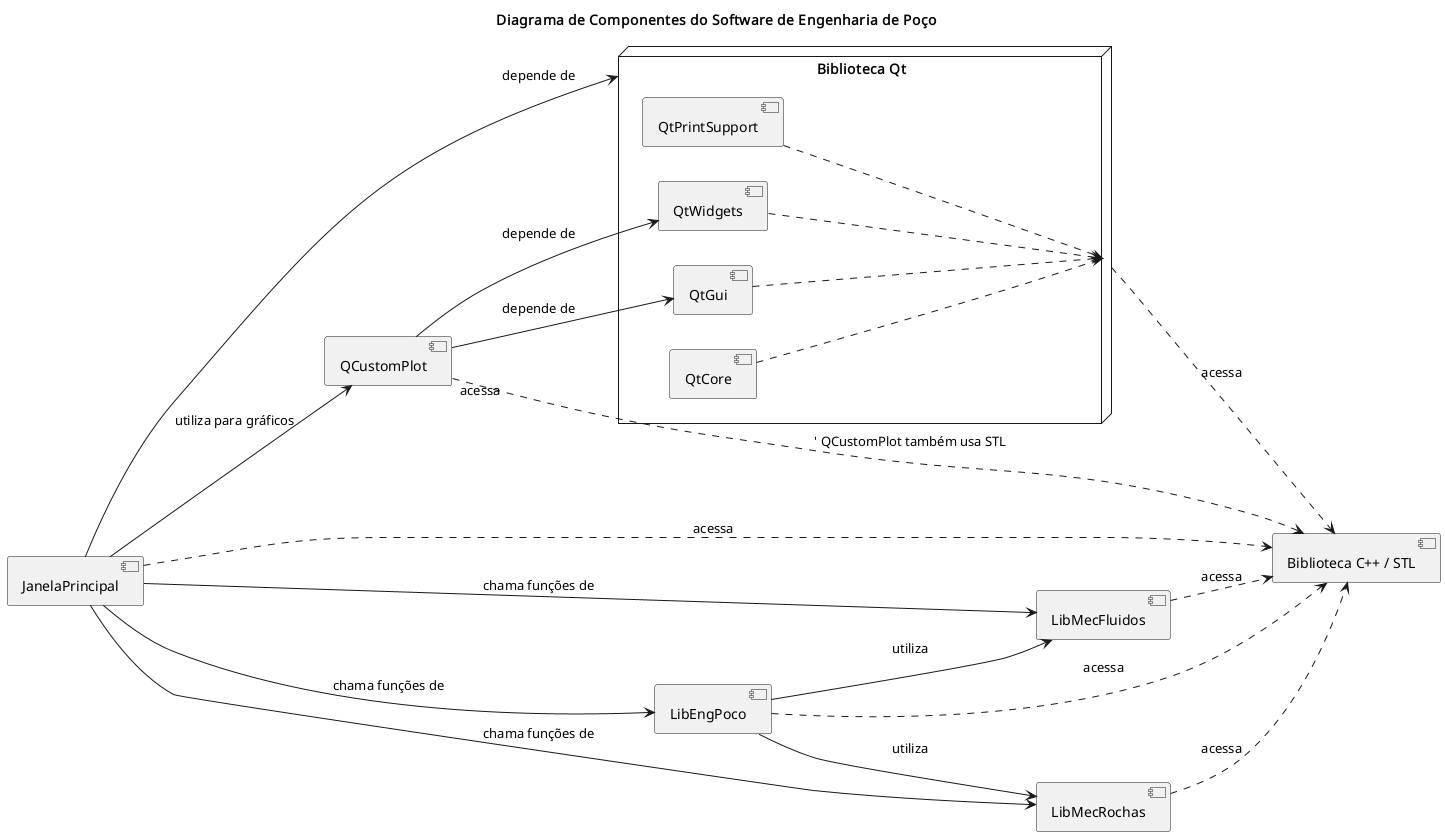

The diagram above was rendered by PlantUML. Its source (embedded in the PNG):
@startuml
left to right direction

title Diagrama de Componentes do Software de Engenharia de Poço

' Definição dos componentes principais
component "JanelaPrincipal" as JanelaPrincipal
component "LibMecFluidos" as MecFluidos
component "LibMecRochas" as MecRochas
component "LibEngPoco" as EngPoco

' Representação da Biblioteca Qt como um nó ou pacote
node "Biblioteca Qt" as QtLib {
  component "QtCore" as QtCore
  component "QtGui" as QtGui
  component "QtWidgets" as QtWidgets
  component "QtPrintSupport" as QtPrintSupport
}

' Representação da Biblioteca C++ / STL
component "Biblioteca C++ / STL" as CppSTL

' NOVO COMPONENTE: QCustomPlot
component "QCustomPlot" as QCustomPlotLib

' Dependências explícitas conforme sua solicitação
EngPoco --> MecFluidos : "utiliza"
EngPoco --> MecRochas : "utiliza"

JanelaPrincipal --> MecFluidos : "chama funções de"
JanelaPrincipal --> MecRochas : "chama funções de"
JanelaPrincipal --> EngPoco : "chama funções de"

JanelaPrincipal --> QtLib : "depende de"

' JanelaPrincipal utiliza QCustomPlot para visualização
JanelaPrincipal --> QCustomPlotLib : "utiliza para gráficos"

' QCustomPlot depende de componentes específicos do Qt
QCustomPlotLib --> QtGui : "depende de"
QCustomPlotLib --> QtWidgets : "depende de"

' Dependências dos componentes Qt
QtCore .down.> QtLib
QtGui .down.> QtLib
QtWidgets .down.> QtLib
QtPrintSupport .down.> QtLib

' Dependências de todos os componentes internos para C++ / STL
JanelaPrincipal ..> CppSTL : "acessa"
MecFluidos ..> CppSTL : "acessa"
MecRochas ..> CppSTL : "acessa"
EngPoco ..> CppSTL : "acessa"
QCustomPlotLib ..> CppSTL : "acessa" ' QCustomPlot também usa STL

' Dependências dos módulos Qt para C++ / STL (implícita, mas importante)
QtLib ..> CppSTL : "acessa"

@enduml